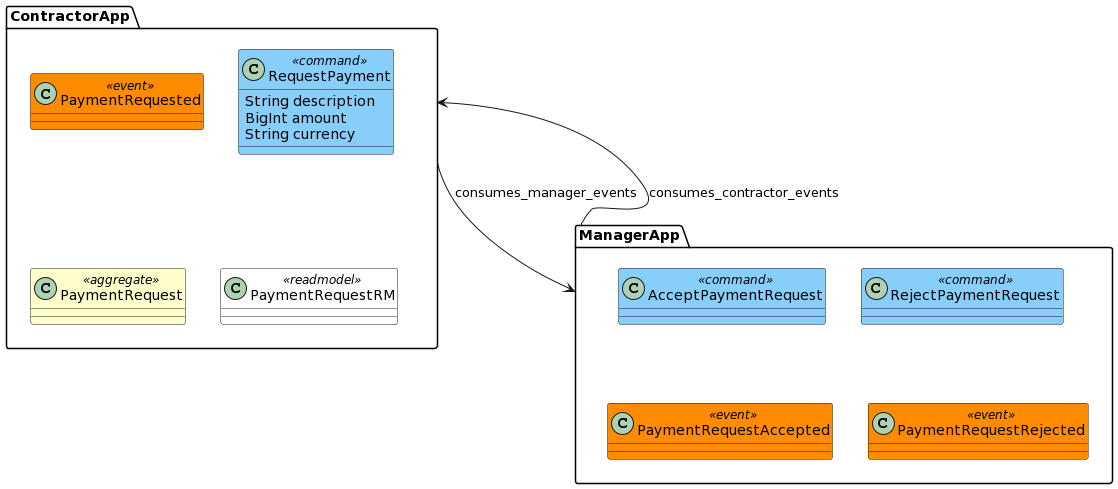

The diagram above was rendered by PlantUML. Its source (embedded in the PNG):
@startuml
skinparam component {
  backgroundColor<<aggregate>> Business
  backgroundColor<<shared lib>> Green
}

skinparam class {
  backgroundColor<<command>> LightSkyBlue
  backgroundColor<<event>> DarkOrange
  backgroundColor<<aggregate>> Business
  backgroundColor<<process>> Violet
  backgroundColor<<readmodel>> LightViolet
}

package "ContractorApp" {
	class "PaymentRequested" <<event>>
	class "RequestPayment" <<command>> {
		String description
		BigInt amount
		String currency
	}
	class "PaymentRequest" <<aggregate>>
	class "PaymentRequestRM" <<readmodel>>
}

package "ManagerApp" {
	class "AcceptPaymentRequest" <<command>>
	class "RejectPaymentRequest" <<command>>
	class "PaymentRequestAccepted" <<event>>
	class "PaymentRequestRejected" <<event>>
}

ContractorApp --> ManagerApp : consumes_manager_events
ManagerApp --> ContractorApp : consumes_contractor_events
@enduml